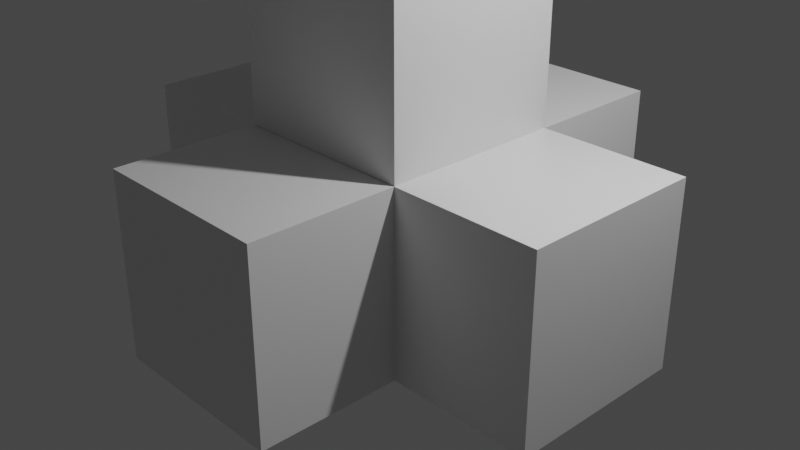 # Source: Ballista.blend  (saved by Blender 3.2.14; exported with 4.5.12 LTS)
import bpy
from mathutils import Matrix  # noqa: F401  (used for matrix-valued properties, if any)

bpy.ops.wm.read_factory_settings(use_empty=True)
scene = bpy.context.scene
scene.name = 'Scene'

# ---- collections
col_base = bpy.data.collections.new('Base'); scene.collection.children.link(col_base)
col_head = bpy.data.collections.new('Head'); scene.collection.children.link(col_head)

# ---- materials (node trees are filled in below, after node groups)
mat_material = bpy.data.materials.new('Material')
mat_material.alpha_threshold = 0.0
mat_material.use_transparent_shadow = False
mat_material.line_color = (0.0, 0.0, 0.0, 1.0)
mat_material_001 = bpy.data.materials.new('Material.001')
mat_material_001.alpha_threshold = 0.0
mat_material_001.use_transparent_shadow = False
mat_material_001.line_color = (0.0, 0.0, 0.0, 1.0)

# ---- material node trees
mat_material.use_nodes = True; mat_material.node_tree.nodes.clear()
_N = mat_material.node_tree.nodes; _L = mat_material.node_tree.links
n0 = _N.new('ShaderNodeOutputMaterial'); n0.name = 'Material Output'; n0.location = (300, 300)
n1 = _N.new('ShaderNodeBsdfPrincipled'); n1.name = 'Principled BSDF'; n1.location = (10, 300)
n1.distribution = 'GGX'
n1.subsurface_method = 'RANDOM_WALK_SKIN'
n1.inputs[2].default_value = 0.4
n1.inputs[3].default_value = 1.45
n1.inputs[27].default_value = (0.0, 0.0, 0.0, 1.0)
n1.inputs[28].default_value = 1.0
_L.new(n1.outputs[0], n0.inputs[0])
n0.is_active_output = True
mat_material_001.use_nodes = True; mat_material_001.node_tree.nodes.clear()
_N = mat_material_001.node_tree.nodes; _L = mat_material_001.node_tree.links
n0 = _N.new('ShaderNodeOutputMaterial'); n0.name = 'Material Output'; n0.location = (300, 300)
n1 = _N.new('ShaderNodeBsdfPrincipled'); n1.name = 'Principled BSDF'; n1.location = (10, 300)
n1.distribution = 'GGX'
n1.subsurface_method = 'RANDOM_WALK_SKIN'
n1.inputs[2].default_value = 0.4
n1.inputs[3].default_value = 1.45
n1.inputs[27].default_value = (0.0, 0.0, 0.0, 1.0)
n1.inputs[28].default_value = 1.0
_L.new(n1.outputs[0], n0.inputs[0])
n0.is_active_output = True

# ---- world
world_world = bpy.data.worlds.new('World'); scene.world = world_world
world_world.use_nodes = True; world_world.node_tree.nodes.clear()
_N = world_world.node_tree.nodes; _L = world_world.node_tree.links
n0 = _N.new('ShaderNodeOutputWorld'); n0.name = 'World Output'; n0.location = (300, 300)
n1 = _N.new('ShaderNodeBackground'); n1.name = 'Background'; n1.location = (10, 300)
n1.inputs[0].default_value = (0.05088, 0.05088, 0.05088, 1.0)
_L.new(n1.outputs[0], n0.inputs[0])
n0.is_active_output = True
world_world.color = (0.05088, 0.05088, 0.05088)
world_world.use_sun_shadow = False
world_world.sun_shadow_jitter_overblur = 0.0

# ---- cameras
cam_camera = bpy.data.cameras.new('Camera')
cam_camera.clip_end = 100.0
cam_camera.ortho_scale = 7.314

# ---- lights
light_light = bpy.data.lights.new('Light', 'POINT')
light_light.transmission_factor = 0.0
light_light.energy = 1000.0
light_light.shadow_soft_size = 0.1
light_light.shadow_maximum_resolution = 0.006
light_light.use_absolute_resolution = True

# ---- meshes
me_cube = bpy.data.meshes.new('Cube')
me_cube.from_pydata([(1.0, 1.0, 1.0), (1.0, 1.0, -1.0), (1.0, -1.0, 1.0), (1.0, -1.0, -1.0), (-1.0, 1.0, 1.0), (-1.0, 1.0, -1.0), (-1.0, -1.0, 1.0), (-1.0, -1.0, -1.0)], [], [(0, 4, 6, 2), (3, 2, 6, 7), (7, 6, 4, 5), (5, 1, 3, 7), (1, 0, 2, 3), (5, 4, 0, 1)])
_uv = me_cube.uv_layers.new(name='UVMap')
_uv.uv.foreach_set('vector', [0.625, 0.5, 0.875, 0.5, 0.875, 0.75, 0.625, 0.75, 0.375, 0.75, 0.625, 0.75, 0.625, 1.0, 0.375, 1.0, 0.375, 0.0, 0.625, 0.0, 0.625, 0.25, 0.375, 0.25, 0.125, 0.5, 0.375, 0.5, 0.375, 0.75, 0.125, 0.75, 0.375, 0.5, 0.625, 0.5, 0.625, 0.75, 0.375, 0.75, 0.375, 0.25, 0.625, 0.25, 0.625, 0.5, 0.375, 0.5])
me_cube.materials.append(mat_material)
me_cube.use_mirror_vertex_groups = False
me_cube.update()
me_cube_001 = bpy.data.meshes.new('Cube.001')
me_cube_001.from_pydata([(1.0, 1.0, 1.0), (1.0, 1.0, -1.0), (1.0, -1.0, 1.0), (1.0, -1.0, -1.0), (-1.0, 1.0, 1.0), (-1.0, 1.0, -1.0), (-1.0, -1.0, 1.0), (-1.0, -1.0, -1.0)], [], [(0, 4, 6, 2), (3, 2, 6, 7), (7, 6, 4, 5), (5, 1, 3, 7), (1, 0, 2, 3), (5, 4, 0, 1)])
_uv = me_cube_001.uv_layers.new(name='UVMap')
_uv.uv.foreach_set('vector', [0.625, 0.5, 0.875, 0.5, 0.875, 0.75, 0.625, 0.75, 0.375, 0.75, 0.625, 0.75, 0.625, 1.0, 0.375, 1.0, 0.375, 0.0, 0.625, 0.0, 0.625, 0.25, 0.375, 0.25, 0.125, 0.5, 0.375, 0.5, 0.375, 0.75, 0.125, 0.75, 0.375, 0.5, 0.625, 0.5, 0.625, 0.75, 0.375, 0.75, 0.375, 0.25, 0.625, 0.25, 0.625, 0.5, 0.375, 0.5])
me_cube_001.materials.append(mat_material)
me_cube_001.use_mirror_vertex_groups = False
me_cube_001.update()
me_cube_003 = bpy.data.meshes.new('Cube.003')
me_cube_003.from_pydata([(1.0, 1.0, 1.0), (1.0, 1.0, -1.0), (1.0, -1.0, 1.0), (1.0, -1.0, -1.0), (-1.0, 1.0, 1.0), (-1.0, 1.0, -1.0), (-1.0, -1.0, 1.0), (-1.0, -1.0, -1.0)], [], [(0, 4, 6, 2), (3, 2, 6, 7), (7, 6, 4, 5), (5, 1, 3, 7), (1, 0, 2, 3), (5, 4, 0, 1)])
_uv = me_cube_003.uv_layers.new(name='UVMap')
_uv.uv.foreach_set('vector', [0.625, 0.5, 0.875, 0.5, 0.875, 0.75, 0.625, 0.75, 0.375, 0.75, 0.625, 0.75, 0.625, 1.0, 0.375, 1.0, 0.375, 0.0, 0.625, 0.0, 0.625, 0.25, 0.375, 0.25, 0.125, 0.5, 0.375, 0.5, 0.375, 0.75, 0.125, 0.75, 0.375, 0.5, 0.625, 0.5, 0.625, 0.75, 0.375, 0.75, 0.375, 0.25, 0.625, 0.25, 0.625, 0.5, 0.375, 0.5])
me_cube_003.materials.append(mat_material_001)
me_cube_003.use_mirror_vertex_groups = False
me_cube_003.update()
me_cube_006 = bpy.data.meshes.new('Cube.006')
me_cube_006.from_pydata([(-2.908, -0.1689, -0.1698), (-2.908, -0.1689, 0.1698), (-2.908, 0.1689, -0.1698), (-2.908, 0.1689, 0.1698), (2.908, -0.1689, -0.1698), (2.908, -0.1689, 0.1698), (2.908, 0.1689, -0.1698), (2.908, 0.1689, 0.1698)], [], [(0, 1, 3, 2), (2, 3, 7, 6), (6, 7, 5, 4), (4, 5, 1, 0), (2, 6, 4, 0), (7, 3, 1, 5)])
_uv = me_cube_006.uv_layers.new(name='UVMap')
_uv.uv.foreach_set('vector', [0.375, 0.0, 0.625, 0.0, 0.625, 0.25, 0.375, 0.25, 0.375, 0.25, 0.625, 0.25, 0.625, 0.5, 0.375, 0.5, 0.375, 0.5, 0.625, 0.5, 0.625, 0.75, 0.375, 0.75, 0.375, 0.75, 0.625, 0.75, 0.625, 1.0, 0.375, 1.0, 0.125, 0.5, 0.375, 0.5, 0.375, 0.75, 0.125, 0.75, 0.625, 0.5, 0.875, 0.5, 0.875, 0.75, 0.625, 0.75])
me_cube_006.update()
me_cube_004 = bpy.data.meshes.new('Cube.004')
me_cube_004.from_pydata([(-0.9837, -0.987, -0.7339), (-0.9837, -0.987, 0.7339), (-0.9837, 0.987, -0.7339), (-0.9837, 0.987, 0.7339), (0.9837, -0.987, -0.7339), (0.9837, -0.987, 0.7339), (0.9837, 0.987, -0.7339), (0.9837, 0.987, 0.7339)], [], [(0, 1, 3, 2), (2, 3, 7, 6), (6, 7, 5, 4), (4, 5, 1, 0), (2, 6, 4, 0), (7, 3, 1, 5)])
_uv = me_cube_004.uv_layers.new(name='UVMap')
_uv.uv.foreach_set('vector', [0.375, 0.0, 0.625, 0.0, 0.625, 0.25, 0.375, 0.25, 0.375, 0.25, 0.625, 0.25, 0.625, 0.5, 0.375, 0.5, 0.375, 0.5, 0.625, 0.5, 0.625, 0.75, 0.375, 0.75, 0.375, 0.75, 0.625, 0.75, 0.625, 1.0, 0.375, 1.0, 0.125, 0.5, 0.375, 0.5, 0.375, 0.75, 0.125, 0.75, 0.625, 0.5, 0.875, 0.5, 0.875, 0.75, 0.625, 0.75])
me_cube_004.update()
me_cube_005 = bpy.data.meshes.new('Cube.005')
me_cube_005.from_pydata([(-2.908, -0.1689, -0.1698), (-2.908, -0.1689, 0.1698), (-2.908, 0.1689, -0.1698), (-2.908, 0.1689, 0.1698), (2.908, -0.1689, -0.1698), (2.908, -0.1689, 0.1698), (2.908, 0.1689, -0.1698), (2.908, 0.1689, 0.1698)], [], [(0, 1, 3, 2), (2, 3, 7, 6), (6, 7, 5, 4), (4, 5, 1, 0), (2, 6, 4, 0), (7, 3, 1, 5)])
_uv = me_cube_005.uv_layers.new(name='UVMap')
_uv.uv.foreach_set('vector', [0.375, 0.0, 0.625, 0.0, 0.625, 0.25, 0.375, 0.25, 0.375, 0.25, 0.625, 0.25, 0.625, 0.5, 0.375, 0.5, 0.375, 0.5, 0.625, 0.5, 0.625, 0.75, 0.375, 0.75, 0.375, 0.75, 0.625, 0.75, 0.625, 1.0, 0.375, 1.0, 0.125, 0.5, 0.375, 0.5, 0.375, 0.75, 0.125, 0.75, 0.625, 0.5, 0.875, 0.5, 0.875, 0.75, 0.625, 0.75])
me_cube_005.update()

# ---- objects
ob_cube = bpy.data.objects.new('Cube', me_cube)
ob_light = bpy.data.objects.new('Light', light_light)
ob_camera = bpy.data.objects.new('Camera', cam_camera)
ob_cube_001 = bpy.data.objects.new('Cube.001', me_cube_001)
ob_cube_002 = bpy.data.objects.new('Cube.002', me_cube_003)
ob_cube_005 = bpy.data.objects.new('Cube.005', me_cube_006)
ob_cube_003 = bpy.data.objects.new('Cube.003', me_cube_004)
ob_cube_004 = bpy.data.objects.new('Cube.004', me_cube_005)

# ---- transforms, parenting, visibility, modifiers, constraints
ob_cube.location = (0.0, 0.0, 0.0)
ob_cube.scale = (2.604, 1.0, 1.0)
ob_cube.lock_rotations_4d = False
ob_cube.empty_display_type = 'ARROWS'
ob_cube.lineart.crease_threshold = 0.0
ob_light.location = (4.076, 1.005, 5.904)
ob_light.rotation_euler = (0.6503, 0.05522, 1.866)
ob_light.lock_rotations_4d = False
ob_light.empty_display_type = 'ARROWS'
ob_light.color = (0.0, 0.0, 0.0, 0.0)
ob_light.lineart.crease_threshold = 0.0
ob_camera.location = (7.359, -6.926, 4.958)
ob_camera.rotation_euler = (1.109, 0.0, 0.8149)
ob_camera.lock_rotations_4d = False
ob_camera.empty_display_type = 'ARROWS'
ob_camera.color = (0.0, 0.0, 0.0, 0.0)
ob_camera.display_type = 'WIRE'
ob_camera.lineart.crease_threshold = 0.0
ob_cube_001.location = (0.0, 0.0, 0.0)
ob_cube_001.rotation_euler = (0.0, -0.0, 1.571)
ob_cube_001.scale = (2.558, 1.0, 1.0)
ob_cube_001.lock_rotations_4d = False
ob_cube_001.empty_display_type = 'ARROWS'
ob_cube_001.lineart.crease_threshold = 0.0
ob_cube_002.location = (0.0, 0.0, 2.247)
ob_cube_002.rotation_euler = (0.0, -0.0, 1.571)
ob_cube_002.scale = (0.9969, 1.0, 1.589)
ob_cube_002.lock_rotations_4d = False
ob_cube_002.empty_display_type = 'ARROWS'
ob_cube_002.lineart.crease_threshold = 0.0
ob_cube_005.location = (0.8338, -0.008594, 4.989)
ob_cube_005.rotation_euler = (0.0, -0.0, 1.571)
ob_cube_005.scale = (1.005, 1.0, 1.0)
ob_cube_003.location = (-0.01308, -0.01316, 4.043)
ob_cube_003.rotation_euler = (0.0, -0.0, 1.571)
ob_cube_003.scale = (2.961, 1.028, 1.058)
ob_cube_004.location = (-0.8589, -0.008594, 4.989)
ob_cube_004.rotation_euler = (0.0, -0.0, 1.571)
ob_cube_004.scale = (1.005, 1.0, 1.0)

# ---- collection membership
col_base.objects.link(ob_cube)
col_base.objects.link(ob_light)
col_base.objects.link(ob_camera)
col_base.objects.link(ob_cube_001)
col_base.objects.link(ob_cube_002)
col_head.objects.link(ob_cube_005)
col_head.objects.link(ob_cube_003)
col_head.objects.link(ob_cube_004)

# ---- scene / render settings (as saved in the file)
scene.camera = ob_camera
scene.frame_start = 1; scene.frame_end = 250; scene.frame_set(0)
scene.render.engine = 'BLENDER_EEVEE_NEXT'
scene.cycles.sampling_pattern = 'TABULATED_SOBOL'
scene.cycles.use_light_tree = False
scene.view_settings.view_transform = 'Filmic'
bpy.context.view_layer.update()
